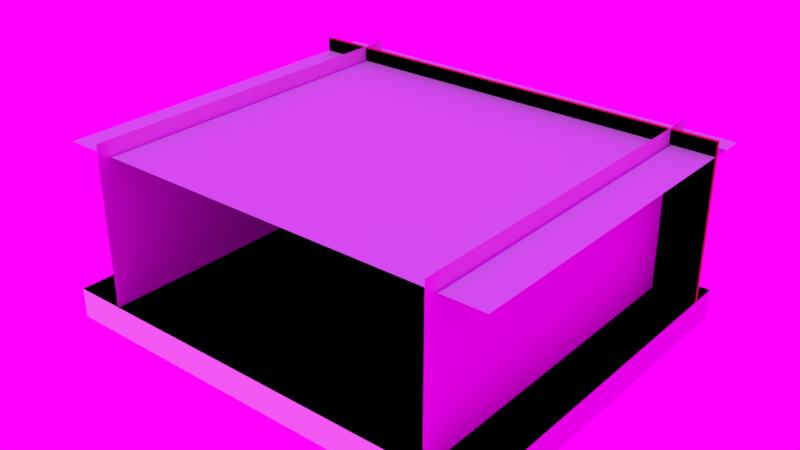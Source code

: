 # Source: game_scene.blend  (saved by Blender 2.80.75; exported with 4.5.12 LTS)
import bpy
from mathutils import Matrix  # noqa: F401  (used for matrix-valued properties, if any)

bpy.ops.wm.read_factory_settings(use_empty=True)
scene = bpy.context.scene
scene.name = 'Scene'

# ---- collections
col_collection_1 = bpy.data.collections.new('Collection 1'); scene.collection.children.link(col_collection_1)
col_collection_2 = bpy.data.collections.new('Collection 2'); scene.collection.children.link(col_collection_2)

# ---- images (referenced by path relative to the original .blend; pixels are not part of the script)
import os
ASSET_DIR = os.environ.get("B2B_ASSET_DIR", "")  # directory of the original .blend (textures are referenced by path, not embedded)
HERE = os.path.dirname(os.path.abspath(__file__))  # packed textures are extracted next to this script under _unpacked/

def load_image(name, relpath, width, height, colorspace="sRGB"):
    """Load a texture the original file referenced (path relative to the .blend, or extracted next to this script)."""
    p = next((c for c in (os.path.join(HERE, relpath), os.path.join(ASSET_DIR, relpath)) if relpath and os.path.exists(c)), "")
    if p:
        img = bpy.data.images.load(p, check_existing=True)
        img.name = name
    else:  # same state as the original file: an image datablock whose file is absent (Cycles renders it pink)
        img = bpy.data.images.new(name, width, height)
        img.source = "FILE"
        img.filepath = "//" + (relpath or name)
    img.colorspace_settings.name = colorspace
    return img
img_analizer_1_png_002 = load_image('analizer_1.png.002', 'Resources/analizer_1.png', 1024, 1024, 'sRGB')
img_osc_png = load_image('osc.png', 'osc.png', 1024, 1024, 'sRGB')
img_floor_jpg = load_image('floor.jpg', 'floor.jpg', 1024, 1024, 'sRGB')
img_arch_png = load_image('arch.png', 'arch.png', 1024, 1024, 'sRGB')
img_billboard_png = load_image('billboard.png', 'billboard.png', 1024, 1024, 'sRGB')
img_cardboard_png = load_image('cardboard.png', 'cardboard.png', 1024, 1024, 'sRGB')
img_kit_box_png = load_image('kit_box.png', 'kit_box.png', 1024, 1024, 'sRGB')
img_power_supply_png = load_image('power_supply.png', 'power_supply.png', 1024, 1024, 'sRGB')

# ---- materials (node trees are filled in below, after node groups)
mat_spectrum_mat = bpy.data.materials.new('spectrum_mat')
mat_osc_mat = bpy.data.materials.new('osc_mat')
mat_floor_mat = bpy.data.materials.new('floor_mat')
mat_floor_mat.alpha_threshold = 0.0
mat_floor_mat.roughness = 0.5
mat_arch_mat = bpy.data.materials.new('Arch_mat')
mat_arch_mat.alpha_threshold = 0.0
mat_arch_mat.specular_color = (0.5, 0.5, 0.5)
mat_arch_mat.roughness = 0.5
mat_arch_mat.specular_intensity = 1.0
mat_orb_red = bpy.data.materials.new('orb_red')
mat_orb_red.alpha_threshold = 0.0
mat_orb_red.diffuse_color = (0.5926, 0.007704, 0.01237, 1.0)
mat_orb_red.roughness = 0.5
mat_orb_red.specular_intensity = 0.2429
mat_roof_mat = bpy.data.materials.new('roof_mat')
mat_bill_mat = bpy.data.materials.new('bill_mat')
mat_box_mat = bpy.data.materials.new('Box_mat')
mat_kit_mat = bpy.data.materials.new('kit_mat')
mat_power_sup_mat = bpy.data.materials.new('power_sup_mat')
mat_fire_ex_yellow = bpy.data.materials.new('fire_ex_yellow')
mat_fire_ex_black = bpy.data.materials.new('fire_ex_black')

# ---- material node trees
mat_spectrum_mat.use_nodes = True; mat_spectrum_mat.node_tree.nodes.clear()
_N = mat_spectrum_mat.node_tree.nodes; _L = mat_spectrum_mat.node_tree.links
n0 = _N.new('ShaderNodeOutputMaterial'); n0.name = 'Material Output'; n0.location = (300, 300)
n1 = _N.new('ShaderNodeBsdfPrincipled'); n1.name = 'Principled BSDF'; n1.location = (10, 300)
n1.distribution = 'GGX'
n1.subsurface_method = 'BURLEY'
n1.inputs[3].default_value = 1.45
n1.inputs[27].default_value = (0.0, 0.0, 0.0, 1.0)
n1.inputs[28].default_value = 1.0
n2 = _N.new('ShaderNodeTexImage'); n2.name = 'Image Texture'; n2.location = (-280, 280)
n2.image = img_analizer_1_png_002
_L.new(n1.outputs[0], n0.inputs[0])
_L.new(n2.outputs[0], n1.inputs[0])
n0.is_active_output = True
mat_osc_mat.use_nodes = True; mat_osc_mat.node_tree.nodes.clear()
_N = mat_osc_mat.node_tree.nodes; _L = mat_osc_mat.node_tree.links
n0 = _N.new('ShaderNodeOutputMaterial'); n0.name = 'Material Output'; n0.location = (300, 300)
n1 = _N.new('ShaderNodeBsdfPrincipled'); n1.name = 'Principled BSDF'; n1.location = (10, 300)
n1.distribution = 'GGX'
n1.subsurface_method = 'BURLEY'
n1.inputs[3].default_value = 1.45
n1.inputs[27].default_value = (0.0, 0.0, 0.0, 1.0)
n1.inputs[28].default_value = 1.0
n2 = _N.new('ShaderNodeTexImage'); n2.name = 'Image Texture'; n2.location = (-280, 280)
n2.image = img_osc_png
_L.new(n1.outputs[0], n0.inputs[0])
_L.new(n2.outputs[0], n1.inputs[0])
n0.is_active_output = True
mat_floor_mat.use_nodes = True; mat_floor_mat.node_tree.nodes.clear()
_N = mat_floor_mat.node_tree.nodes; _L = mat_floor_mat.node_tree.links
n0 = _N.new('ShaderNodeOutputMaterial'); n0.name = 'Material Output'; n0.location = (300, 300)
n1 = _N.new('ShaderNodeBsdfPrincipled'); n1.name = 'Principled BSDF'; n1.location = (10, 300)
n1.distribution = 'GGX'
n1.subsurface_method = 'BURLEY'
n1.inputs[3].default_value = 1.45
n1.inputs[27].default_value = (0.0, 0.0, 0.0, 1.0)
n1.inputs[28].default_value = 1.0
n2 = _N.new('ShaderNodeTexImage'); n2.name = 'Image Texture'; n2.location = (-280, 280)
n2.image = img_floor_jpg
_L.new(n1.outputs[0], n0.inputs[0])
_L.new(n2.outputs[0], n1.inputs[0])
n0.is_active_output = True
mat_arch_mat.use_nodes = True; mat_arch_mat.node_tree.nodes.clear()
_N = mat_arch_mat.node_tree.nodes; _L = mat_arch_mat.node_tree.links
n0 = _N.new('ShaderNodeOutputMaterial'); n0.name = 'Material Output'; n0.location = (300, 300)
n1 = _N.new('ShaderNodeBsdfPrincipled'); n1.name = 'Principled BSDF'; n1.location = (10, 300)
n1.distribution = 'GGX'
n1.subsurface_method = 'BURLEY'
n1.inputs[3].default_value = 1.45
n1.inputs[27].default_value = (0.0, 0.0, 0.0, 1.0)
n1.inputs[28].default_value = 1.0
n2 = _N.new('ShaderNodeTexImage'); n2.name = 'Image Texture'; n2.location = (-280, 280)
n2.image = img_arch_png
_L.new(n1.outputs[0], n0.inputs[0])
_L.new(n2.outputs[0], n1.inputs[0])
n0.is_active_output = True
mat_orb_red.use_nodes = True; mat_orb_red.node_tree.nodes.clear()
_N = mat_orb_red.node_tree.nodes; _L = mat_orb_red.node_tree.links
n0 = _N.new('ShaderNodeOutputMaterial'); n0.name = 'Material Output'; n0.location = (300, 300)
n1 = _N.new('ShaderNodeBsdfPrincipled'); n1.name = 'Principled BSDF'; n1.location = (10, 300)
n1.distribution = 'GGX'
n1.subsurface_method = 'BURLEY'
n1.inputs[0].default_value = (0.5926, 0.007704, 0.01237, 1.0)
n1.inputs[3].default_value = 1.45
n1.inputs[27].default_value = (0.0, 0.0, 0.0, 1.0)
n1.inputs[28].default_value = 1.0
_L.new(n1.outputs[0], n0.inputs[0])
n0.is_active_output = True
mat_roof_mat.use_nodes = True; mat_roof_mat.node_tree.nodes.clear()
_N = mat_roof_mat.node_tree.nodes; _L = mat_roof_mat.node_tree.links
n0 = _N.new('ShaderNodeOutputMaterial'); n0.name = 'Material Output'; n0.location = (300, 300)
n1 = _N.new('ShaderNodeBsdfPrincipled'); n1.name = 'Principled BSDF'; n1.location = (10, 300)
n1.distribution = 'GGX'
n1.subsurface_method = 'BURLEY'
n1.inputs[0].default_value = (0.6009, 0.7077, 0.8, 1.0)
n1.inputs[3].default_value = 1.45
n1.inputs[27].default_value = (0.0, 0.0, 0.0, 1.0)
n1.inputs[28].default_value = 1.0
_L.new(n1.outputs[0], n0.inputs[0])
n0.is_active_output = True
mat_bill_mat.use_nodes = True; mat_bill_mat.node_tree.nodes.clear()
_N = mat_bill_mat.node_tree.nodes; _L = mat_bill_mat.node_tree.links
n0 = _N.new('ShaderNodeOutputMaterial'); n0.name = 'Material Output'; n0.location = (300, 300)
n1 = _N.new('ShaderNodeBsdfPrincipled'); n1.name = 'Principled BSDF'; n1.location = (10, 300)
n1.distribution = 'GGX'
n1.subsurface_method = 'BURLEY'
n1.inputs[3].default_value = 1.45
n1.inputs[27].default_value = (0.0, 0.0, 0.0, 1.0)
n1.inputs[28].default_value = 1.0
n2 = _N.new('ShaderNodeTexImage'); n2.name = 'Image Texture'; n2.location = (-280, 280)
n2.image = img_billboard_png
_L.new(n1.outputs[0], n0.inputs[0])
_L.new(n2.outputs[0], n1.inputs[0])
n0.is_active_output = True
mat_box_mat.use_nodes = True; mat_box_mat.node_tree.nodes.clear()
_N = mat_box_mat.node_tree.nodes; _L = mat_box_mat.node_tree.links
n0 = _N.new('ShaderNodeOutputMaterial'); n0.name = 'Material Output'; n0.location = (300, 300)
n1 = _N.new('ShaderNodeBsdfPrincipled'); n1.name = 'Principled BSDF'; n1.location = (10, 300)
n1.distribution = 'GGX'
n1.subsurface_method = 'BURLEY'
n1.inputs[3].default_value = 1.45
n1.inputs[27].default_value = (0.0, 0.0, 0.0, 1.0)
n1.inputs[28].default_value = 1.0
n2 = _N.new('ShaderNodeTexImage'); n2.name = 'Image Texture'; n2.location = (-280, 280)
n2.image = img_cardboard_png
_L.new(n1.outputs[0], n0.inputs[0])
_L.new(n2.outputs[0], n1.inputs[0])
n0.is_active_output = True
mat_kit_mat.use_nodes = True; mat_kit_mat.node_tree.nodes.clear()
_N = mat_kit_mat.node_tree.nodes; _L = mat_kit_mat.node_tree.links
n0 = _N.new('ShaderNodeOutputMaterial'); n0.name = 'Material Output'; n0.location = (300, 300)
n1 = _N.new('ShaderNodeBsdfPrincipled'); n1.name = 'Principled BSDF'; n1.location = (10, 300)
n1.distribution = 'GGX'
n1.subsurface_method = 'BURLEY'
n1.inputs[3].default_value = 1.45
n1.inputs[27].default_value = (0.0, 0.0, 0.0, 1.0)
n1.inputs[28].default_value = 1.0
n2 = _N.new('ShaderNodeTexImage'); n2.name = 'Image Texture'; n2.location = (-280, 280)
n2.image = img_kit_box_png
_L.new(n1.outputs[0], n0.inputs[0])
_L.new(n2.outputs[0], n1.inputs[0])
n0.is_active_output = True
mat_power_sup_mat.use_nodes = True; mat_power_sup_mat.node_tree.nodes.clear()
_N = mat_power_sup_mat.node_tree.nodes; _L = mat_power_sup_mat.node_tree.links
n0 = _N.new('ShaderNodeOutputMaterial'); n0.name = 'Material Output'; n0.location = (300, 300)
n1 = _N.new('ShaderNodeBsdfPrincipled'); n1.name = 'Principled BSDF'; n1.location = (10, 300)
n1.distribution = 'GGX'
n1.subsurface_method = 'BURLEY'
n1.inputs[3].default_value = 1.45
n1.inputs[27].default_value = (0.0, 0.0, 0.0, 1.0)
n1.inputs[28].default_value = 1.0
n2 = _N.new('ShaderNodeTexImage'); n2.name = 'Image Texture'; n2.location = (-280, 280)
n2.image = img_power_supply_png
_L.new(n1.outputs[0], n0.inputs[0])
_L.new(n2.outputs[0], n1.inputs[0])
n0.is_active_output = True
mat_fire_ex_yellow.use_nodes = True; mat_fire_ex_yellow.node_tree.nodes.clear()
_N = mat_fire_ex_yellow.node_tree.nodes; _L = mat_fire_ex_yellow.node_tree.links
n0 = _N.new('ShaderNodeOutputMaterial'); n0.name = 'Material Output'; n0.location = (300, 300)
n1 = _N.new('ShaderNodeBsdfPrincipled'); n1.name = 'Principled BSDF'; n1.location = (10, 300)
n1.distribution = 'GGX'
n1.subsurface_method = 'BURLEY'
n1.inputs[0].default_value = (1.0, 0.6768, 0.08928, 1.0)
n1.inputs[3].default_value = 1.45
n1.inputs[27].default_value = (0.0, 0.0, 0.0, 1.0)
n1.inputs[28].default_value = 1.0
_L.new(n1.outputs[0], n0.inputs[0])
n0.is_active_output = True
mat_fire_ex_black.use_nodes = True; mat_fire_ex_black.node_tree.nodes.clear()
_N = mat_fire_ex_black.node_tree.nodes; _L = mat_fire_ex_black.node_tree.links
n0 = _N.new('ShaderNodeOutputMaterial'); n0.name = 'Material Output'; n0.location = (300, 300)
n1 = _N.new('ShaderNodeBsdfPrincipled'); n1.name = 'Principled BSDF'; n1.location = (10, 300)
n1.distribution = 'GGX'
n1.subsurface_method = 'BURLEY'
n1.inputs[0].default_value = (0.007194, 0.007194, 0.007194, 1.0)
n1.inputs[3].default_value = 1.45
n1.inputs[27].default_value = (0.0, 0.0, 0.0, 1.0)
n1.inputs[28].default_value = 1.0
_L.new(n1.outputs[0], n0.inputs[0])
n0.is_active_output = True

# ---- world
world_world = bpy.data.worlds.new('World'); scene.world = world_world
world_world.use_nodes = True; world_world.node_tree.nodes.clear()
_N = world_world.node_tree.nodes; _L = world_world.node_tree.links
n0 = _N.new('ShaderNodeOutputWorld'); n0.name = 'World Output'; n0.location = (300, 300)
n1 = _N.new('ShaderNodeBackground'); n1.name = 'Background'; n1.location = (10, 300)
n2 = _N.new('ShaderNodeTexImage'); n2.name = 'Image Texture'; n2.location = (-280, 280)
n2.image = img_arch_png
_L.new(n1.outputs[0], n0.inputs[0])
_L.new(n2.outputs[0], n1.inputs[0])
n0.is_active_output = True
world_world.color = (0.05088, 0.05088, 0.05088)
world_world.use_sun_shadow = False
world_world.sun_shadow_jitter_overblur = 0.0
world_world.cycles.sampling_method = 'MANUAL'

# ---- lights
light_sun = bpy.data.lights.new('Sun', 'SUN')
light_sun.transmission_factor = 0.0
light_sun.energy = 0.5
light_sun.shadow_soft_size = 0.125

# ---- meshes
me_spectrum_data = bpy.data.meshes.new('spectrum_data')
me_spectrum_data.from_pydata([(2.966, 1.673, 2.298), (2.966, 1.673, 3.091), (2.966, 2.637, 2.298), (2.966, 2.637, 3.091), (4.897, 1.673, 2.298), (4.897, 1.673, 3.091), (4.897, 2.637, 2.298), (4.897, 2.637, 3.091)], [], [(0, 1, 3, 2), (2, 3, 7, 6), (6, 7, 5, 4), (4, 5, 1, 0), (2, 6, 4, 0), (7, 3, 1, 5)])
_uv = me_spectrum_data.uv_layers.new(name='UVMap')
_uv.uv.foreach_set('vector', [0.5156, 0.9525, 0.2377, 0.9525, 0.2377, 0.7958, 0.5156, 0.7958, 0.9769, 0.1938, 0.699, 0.1938, 0.699, 0.02255, 0.9769, 0.02255, 0.7934, 0.9525, 0.5156, 0.9525, 0.5156, 0.7928, 0.7934, 0.7958, 0.9999, 0.2829, 0.9999, 0.7136, 6.406e-05, 0.7136, 6.414e-05, 0.2829, 0.3611, 0.1938, 0.3611, 0.02255, 0.699, 0.02255, 0.699, 0.1938, 0.3611, 0.02255, 0.3611, 0.1938, 0.02313, 0.1938, 0.02313, 0.02255])
me_spectrum_data.materials.append(mat_spectrum_mat)
me_spectrum_data.use_remesh_preserve_volume = False
me_spectrum_data.use_remesh_preserve_attributes = False
me_spectrum_data.use_mirror_vertex_groups = False
me_spectrum_data.update()
me_osc_data = bpy.data.meshes.new('osc_data')
me_osc_data.from_pydata([(-3.066, 1.673, 2.298), (-3.066, 1.673, 3.364), (-3.066, 2.637, 2.298), (-3.066, 2.637, 3.364), (-1.135, 1.673, 2.298), (-1.135, 1.673, 3.364), (-1.135, 2.637, 2.298), (-1.135, 2.637, 3.364)], [], [(0, 1, 3, 2), (2, 3, 7, 6), (6, 7, 5, 4), (4, 5, 1, 0), (2, 6, 4, 0), (7, 3, 1, 5)])
_uv = me_osc_data.uv_layers.new(name='UVMap')
_uv.uv.foreach_set('vector', [0.5156, 0.991, 0.2377, 0.991, 0.2377, 0.9694, 0.5156, 0.9694, 0.9769, 0.9875, 0.699, 0.9875, 0.699, 0.9713, 0.9769, 0.9713, 0.7934, 0.991, 0.5156, 0.991, 0.5156, 0.9664, 0.7934, 0.9694, 0.9999, -2.208e-05, 0.9999, 0.9965, 6.406e-05, 0.9965, 6.414e-05, -2.202e-05, 0.3611, 0.9875, 0.3611, 0.9713, 0.699, 0.9713, 0.699, 0.9875, 0.3611, 0.9713, 0.3611, 0.9875, 0.02313, 0.9875, 0.02313, 0.9713])
me_osc_data.materials.append(mat_osc_mat)
me_osc_data.use_remesh_preserve_volume = False
me_osc_data.use_remesh_preserve_attributes = False
me_osc_data.use_mirror_vertex_groups = False
me_osc_data.update()
me_floor_data = bpy.data.meshes.new('floor_data')
me_floor_data.from_pydata([(-17.73, -22.14, -3.081), (17.03, -22.14, -3.081), (-17.73, 6.586, -3.081), (17.03, 6.586, -3.081)], [], [(0, 1, 3, 2)])
_uv = me_floor_data.uv_layers.new(name='UVMap')
_uv.uv.foreach_set('vector', [2.693, 2.693, -1.693, 2.693, -1.693, -1.693, 2.693, -1.693])
me_floor_data.materials.append(mat_floor_mat)
me_floor_data.use_remesh_preserve_volume = False
me_floor_data.use_remesh_preserve_attributes = False
me_floor_data.use_mirror_vertex_groups = False
me_floor_data.update()
me_foot2_data = bpy.data.meshes.new('foot2_data')
me_foot2_data.from_pydata([(5.221, -1.49, -3.153), (5.221, -1.49, -0.5281), (5.221, -1.291, -3.153), (5.221, -1.291, -0.5281), (5.021, -1.49, -3.153), (5.021, -1.49, -0.5281), (5.021, -1.291, -3.153), (5.021, -1.291, -0.5281)], [], [(0, 1, 3, 2), (2, 3, 7, 6), (6, 7, 5, 4), (4, 5, 1, 0)])
_uv = me_foot2_data.uv_layers.new(name='UVMap')
_uv.uv.foreach_set('vector', [0.9521, 0.01147, 0.9521, 0.9885, 0.8883, 0.9885, 0.8883, 0.01147, 0.8883, 0.01147, 0.8883, 0.9885, 0.8245, 0.9885, 0.8245, 0.01147, 0.8245, 0.01147, 0.8245, 0.9885, 0.7606, 0.9885, 0.7606, 0.01147, 0.6968, 0.9885, 0.6968, 0.01147, 0.7606, 0.01147, 0.7606, 0.9885])
me_foot2_data.materials.append(mat_arch_mat)
me_foot2_data.use_remesh_preserve_volume = False
me_foot2_data.use_remesh_preserve_attributes = False
me_foot2_data.use_mirror_vertex_groups = False
me_foot2_data.update()
me_foot4_data = bpy.data.meshes.new('foot4_data')
me_foot4_data.from_pydata([(5.221, 2.856, -3.117), (5.221, 2.856, 2.797), (5.221, 3.055, -3.117), (5.221, 3.055, 2.797), (5.021, 2.856, -3.117), (5.021, 2.856, 2.797), (5.021, 3.055, -3.117), (5.021, 3.055, 2.797)], [], [(0, 1, 3, 2), (2, 3, 7, 6), (6, 7, 5, 4), (4, 5, 1, 0)])
_uv = me_foot4_data.uv_layers.new(name='UVMap')
_uv.uv.foreach_set('vector', [0.9521, 0.01147, 0.9521, 0.9885, 0.8883, 0.9885, 0.8883, 0.01147, 0.8883, 0.01147, 0.8883, 0.9885, 0.8245, 0.9885, 0.8245, 0.01147, 0.8245, 0.01147, 0.8245, 0.9885, 0.7606, 0.9885, 0.7606, 0.01147, 0.6968, 0.9885, 0.6968, 0.01147, 0.7606, 0.01147, 0.7606, 0.9885])
me_foot4_data.materials.append(mat_arch_mat)
me_foot4_data.use_remesh_preserve_volume = False
me_foot4_data.use_remesh_preserve_attributes = False
me_foot4_data.use_mirror_vertex_groups = False
me_foot4_data.update()
me_wall = bpy.data.meshes.new('wall')
me_wall.from_pydata([(11.9, 3.891, 9.177), (-12.38, 3.891, 9.177), (11.9, 3.891, -3.212), (-12.38, 3.891, -3.212)], [], [(0, 1, 3, 2)])
me_wall.materials.append(mat_orb_red)
me_wall.use_remesh_preserve_volume = False
me_wall.use_remesh_preserve_attributes = False
me_wall.use_mirror_vertex_groups = False
me_wall.update()
me_upper_vertical_data = bpy.data.meshes.new('upper_vertical_data')
me_upper_vertical_data.from_pydata([(-5.258, 2.83, 2.276), (5.258, 2.83, 2.276), (-5.258, 2.83, 3.596), (5.258, 2.83, 3.596), (-5.224, 3.01, 2.276), (5.291, 3.01, 2.276), (-5.224, 3.01, 3.596), (5.291, 3.01, 3.596)], [], [(0, 1, 3, 2), (2, 6, 4, 0), (0, 4, 5, 1), (1, 5, 7, 3)])
_uv = me_upper_vertical_data.uv_layers.new(name='UVMap')
_uv.uv.foreach_set('vector', [0.9841, 0.9969, 0.9841, 0.0, 0.6647, 0.0, 0.6647, 0.9969, 0.9694, 0.476, 1.0, 0.476, 1.0, 0.0, 0.9694, 0.0, 0.9089, 1.0, 0.9389, 0.9969, 0.9389, 0.0, 0.9089, 0.003139, 0.9389, 0.476, 0.9694, 0.476, 0.9694, 0.0, 0.9389, 0.0])
me_upper_vertical_data.materials.append(mat_arch_mat)
me_upper_vertical_data.use_remesh_preserve_volume = False
me_upper_vertical_data.use_remesh_preserve_attributes = False
me_upper_vertical_data.use_mirror_vertex_groups = False
me_upper_vertical_data.update()
me_upper_data = bpy.data.meshes.new('upper_data')
me_upper_data.from_pydata([(-5.705, 1.276, 2.264), (5.705, 1.276, 2.264), (-5.705, 3.479, 2.264), (5.705, 3.479, 2.264), (-5.669, 1.276, 2.085), (5.741, 1.276, 2.085), (-5.669, 3.479, 2.085), (5.741, 3.479, 2.085)], [], [(0, 1, 3, 2), (2, 6, 4, 0), (0, 4, 5, 1), (1, 5, 7, 3)])
_uv = me_upper_data.uv_layers.new(name='UVMap')
_uv.uv.foreach_set('vector', [0.9841, 0.9969, 0.9841, 0.0, 0.6647, 0.0, 0.6647, 0.9969, 0.9694, 0.476, 1.0, 0.476, 1.0, 0.0, 0.9694, 0.0, 0.9089, 1.0, 0.9389, 0.9969, 0.9389, 0.0, 0.9089, 0.003139, 0.9389, 0.476, 0.9694, 0.476, 0.9694, 0.0, 0.9389, 0.0])
me_upper_data.materials.append(mat_arch_mat)
me_upper_data.use_remesh_preserve_volume = False
me_upper_data.use_remesh_preserve_attributes = False
me_upper_data.use_mirror_vertex_groups = False
me_upper_data.update()
me_foot3_data = bpy.data.meshes.new('foot3_data')
me_foot3_data.from_pydata([(-5.221, 2.856, -3.117), (-5.221, 2.856, 2.797), (-5.221, 3.055, -3.117), (-5.221, 3.055, 2.797), (-5.021, 2.856, -3.117), (-5.021, 2.856, 2.797), (-5.021, 3.055, -3.117), (-5.021, 3.055, 2.797)], [], [(0, 1, 3, 2), (2, 3, 7, 6), (6, 7, 5, 4), (4, 5, 1, 0)])
_uv = me_foot3_data.uv_layers.new(name='UVMap')
_uv.uv.foreach_set('vector', [0.9521, 0.01147, 0.9521, 0.9885, 0.8883, 0.9885, 0.8883, 0.01147, 0.8883, 0.01147, 0.8883, 0.9885, 0.8245, 0.9885, 0.8245, 0.01147, 0.8245, 0.01147, 0.8245, 0.9885, 0.7606, 0.9885, 0.7606, 0.01147, 0.6968, 0.9885, 0.6968, 0.01147, 0.7606, 0.01147, 0.7606, 0.9885])
me_foot3_data.materials.append(mat_arch_mat)
me_foot3_data.use_remesh_preserve_volume = False
me_foot3_data.use_remesh_preserve_attributes = False
me_foot3_data.use_mirror_vertex_groups = False
me_foot3_data.update()
me_foot1_data = bpy.data.meshes.new('foot1_data')
me_foot1_data.from_pydata([(-5.221, -1.49, -3.153), (-5.221, -1.49, -0.5281), (-5.221, -1.291, -3.153), (-5.221, -1.291, -0.5281), (-5.021, -1.49, -3.153), (-5.021, -1.49, -0.5281), (-5.021, -1.291, -3.153), (-5.021, -1.291, -0.5281)], [], [(0, 1, 3, 2), (2, 3, 7, 6), (6, 7, 5, 4), (4, 5, 1, 0)])
_uv = me_foot1_data.uv_layers.new(name='UVMap')
_uv.uv.foreach_set('vector', [0.9521, 0.01147, 0.9521, 0.9885, 0.8883, 0.9885, 0.8883, 0.01147, 0.8883, 0.01147, 0.8883, 0.9885, 0.8245, 0.9885, 0.8245, 0.01147, 0.8245, 0.01147, 0.8245, 0.9885, 0.7606, 0.9885, 0.7606, 0.01147, 0.6968, 0.9885, 0.6968, 0.01147, 0.7606, 0.01147, 0.7606, 0.9885])
me_foot1_data.materials.append(mat_arch_mat)
me_foot1_data.use_remesh_preserve_volume = False
me_foot1_data.use_remesh_preserve_attributes = False
me_foot1_data.use_mirror_vertex_groups = False
me_foot1_data.update()
me_table_data = bpy.data.meshes.new('table_data')
me_table_data.from_pydata([(-5.705, -1.97, -0.3234), (5.705, -1.97, -0.3234), (-5.705, 3.479, -0.3234), (5.705, 3.479, -0.3234), (-5.669, -1.97, -0.5031), (5.741, -1.97, -0.5031), (-5.669, 3.479, -0.5031), (5.741, 3.479, -0.5031)], [], [(0, 1, 3, 2), (2, 6, 4, 0), (0, 4, 5, 1), (1, 5, 7, 3)])
_uv = me_table_data.uv_layers.new(name='UVMap')
_uv.uv.foreach_set('vector', [0.9841, 0.9969, 0.9841, 0.0, 0.6647, 0.0, 0.6647, 0.9969, 0.9694, 0.476, 1.0, 0.476, 1.0, 0.0, 0.9694, 0.0, 0.9089, 1.0, 0.9389, 0.9969, 0.9389, 0.0, 0.9089, 0.003139, 0.9389, 0.476, 0.9694, 0.476, 0.9694, 0.0, 0.9389, 0.0])
me_table_data.materials.append(mat_arch_mat)
me_table_data.use_remesh_preserve_volume = False
me_table_data.use_remesh_preserve_attributes = False
me_table_data.use_mirror_vertex_groups = False
me_table_data.update()
me_floor_data_001 = bpy.data.meshes.new('floor_data.001')
me_floor_data_001.from_pydata([(-17.38, -14.36, 0.0), (17.38, -14.36, 0.0), (-17.38, 14.36, 0.0), (17.38, 14.36, 0.0)], [], [(0, 1, 3, 2)])
_uv = me_floor_data_001.uv_layers.new(name='UVMap')
_uv.uv.foreach_set('vector', [2.693, 2.693, -1.693, 2.693, -1.693, -1.693, 2.693, -1.693])
me_floor_data_001.materials.append(mat_roof_mat)
me_floor_data_001.use_remesh_preserve_volume = False
me_floor_data_001.use_remesh_preserve_attributes = False
me_floor_data_001.use_mirror_vertex_groups = False
me_floor_data_001.update()
me_wall_001 = bpy.data.meshes.new('wall.001')
me_wall_001.from_pydata([(11.9, 3.891, 9.177), (-12.38, 3.891, 9.177), (11.9, 3.891, -3.212), (-12.38, 3.891, -3.212), (11.9, 4.176, -3.212), (11.9, 4.176, 9.177), (-12.38, 4.176, 9.177), (-12.38, 4.176, -3.212)], [], [(0, 2, 3, 1), (5, 6, 7, 4), (3, 2, 4, 7), (0, 1, 6, 5), (1, 3, 7, 6), (2, 0, 5, 4)])
me_wall_001.materials.append(mat_orb_red)
me_wall_001.use_remesh_preserve_volume = False
me_wall_001.use_remesh_preserve_attributes = False
me_wall_001.use_mirror_vertex_groups = False
me_wall_001.update()
me_c_floor_data = bpy.data.meshes.new('c_floor_data')
me_c_floor_data.from_pydata([(-17.73, -22.14, -3.081), (17.03, -22.14, -3.081), (-17.73, 6.586, -3.081), (17.03, 6.586, -3.081), (-17.73, -22.14, -5.393), (17.03, -22.14, -5.393), (-17.73, 6.586, -5.393), (17.03, 6.586, -5.393)], [], [(0, 2, 3, 1), (4, 5, 7, 6), (1, 3, 7, 5), (2, 0, 4, 6), (3, 2, 6, 7), (0, 1, 5, 4)])
_uv = me_c_floor_data.uv_layers.new(name='UVMap')
_uv.uv.foreach_set('vector', [2.693, 2.693, 2.693, -1.693, -1.693, -1.693, -1.693, 2.693, 2.693, 2.693, -1.693, 2.693, -1.693, -1.693, 2.693, -1.693, -1.693, 2.693, -1.693, -1.693, -1.693, -1.693, -1.693, 2.693, 2.693, -1.693, 2.693, 2.693, 2.693, 2.693, 2.693, -1.693, -1.693, -1.693, 2.693, -1.693, 2.693, -1.693, -1.693, -1.693, 2.693, 2.693, -1.693, 2.693, -1.693, 2.693, 2.693, 2.693])
me_c_floor_data.use_remesh_preserve_volume = False
me_c_floor_data.use_remesh_preserve_attributes = False
me_c_floor_data.use_mirror_vertex_groups = False
me_c_floor_data.update()
me_c_table_data = bpy.data.meshes.new('c_table_data')
me_c_table_data.from_pydata([(-5.705, -1.97, -0.3234), (5.705, -1.97, -0.3234), (-5.705, 3.479, -0.3234), (5.705, 3.479, -0.3234), (-5.669, -1.97, -0.5031), (5.741, -1.97, -0.5031), (-5.669, 3.479, -0.5031), (5.741, 3.479, -0.5031)], [], [(0, 1, 3, 2), (2, 6, 4, 0), (0, 4, 5, 1), (1, 5, 7, 3)])
_uv = me_c_table_data.uv_layers.new(name='UVMap')
_uv.uv.foreach_set('vector', [0.9841, 0.9969, 0.9841, 0.0, 0.6647, 0.0, 0.6647, 0.9969, 0.9694, 0.476, 1.0, 0.476, 1.0, 0.0, 0.9694, 0.0, 0.9089, 1.0, 0.9389, 0.9969, 0.9389, 0.0, 0.9089, 0.003139, 0.9389, 0.476, 0.9694, 0.476, 0.9694, 0.0, 0.9389, 0.0])
me_c_table_data.use_remesh_preserve_volume = False
me_c_table_data.use_remesh_preserve_attributes = False
me_c_table_data.use_mirror_vertex_groups = False
me_c_table_data.update()
me_c_upper_data = bpy.data.meshes.new('c_upper_data')
me_c_upper_data.from_pydata([(-5.705, 1.276, 2.264), (5.705, 1.276, 2.264), (-5.705, 3.479, 2.264), (5.705, 3.479, 2.264), (-5.669, 1.276, 2.085), (5.741, 1.276, 2.085), (-5.669, 3.479, 2.085), (5.741, 3.479, 2.085)], [], [(0, 1, 3, 2), (2, 6, 4, 0), (0, 4, 5, 1), (1, 5, 7, 3)])
_uv = me_c_upper_data.uv_layers.new(name='UVMap')
_uv.uv.foreach_set('vector', [0.9841, 0.9969, 0.9841, 0.0, 0.6647, 0.0, 0.6647, 0.9969, 0.9694, 0.476, 1.0, 0.476, 1.0, 0.0, 0.9694, 0.0, 0.9089, 1.0, 0.9389, 0.9969, 0.9389, 0.0, 0.9089, 0.003139, 0.9389, 0.476, 0.9694, 0.476, 0.9694, 0.0, 0.9389, 0.0])
me_c_upper_data.use_remesh_preserve_volume = False
me_c_upper_data.use_remesh_preserve_attributes = False
me_c_upper_data.use_mirror_vertex_groups = False
me_c_upper_data.update()
me_c_upper_vertical_data = bpy.data.meshes.new('c_upper_vertical_data')
me_c_upper_vertical_data.from_pydata([(-5.258, 2.83, 2.276), (5.258, 2.83, 2.276), (-5.258, 2.83, 3.596), (5.258, 2.83, 3.596), (-5.224, 3.01, 2.276), (5.291, 3.01, 2.276), (-5.224, 3.01, 3.596), (5.291, 3.01, 3.596)], [], [(0, 1, 3, 2), (2, 6, 4, 0), (0, 4, 5, 1), (1, 5, 7, 3)])
_uv = me_c_upper_vertical_data.uv_layers.new(name='UVMap')
_uv.uv.foreach_set('vector', [0.9841, 0.9969, 0.9841, 0.0, 0.6647, 0.0, 0.6647, 0.9969, 0.9694, 0.476, 1.0, 0.476, 1.0, 0.0, 0.9694, 0.0, 0.9089, 1.0, 0.9389, 0.9969, 0.9389, 0.0, 0.9089, 0.003139, 0.9389, 0.476, 0.9694, 0.476, 0.9694, 0.0, 0.9389, 0.0])
me_c_upper_vertical_data.use_remesh_preserve_volume = False
me_c_upper_vertical_data.use_remesh_preserve_attributes = False
me_c_upper_vertical_data.use_mirror_vertex_groups = False
me_c_upper_vertical_data.update()
me_wall_002 = bpy.data.meshes.new('wall.002')
me_wall_002.from_pydata([(4.774, 3.891, 0.6056), (8.24, 3.891, 0.6056), (4.774, 3.891, 4.066), (8.24, 3.891, 4.066)], [], [(0, 1, 3, 2)])
_uv = me_wall_002.uv_layers.new(name='UVMap')
_uv.uv.foreach_set('vector', [-0.0007597, 0.177, 1.001, 0.177, 1.001, 0.8266, -0.0007595, 0.8266])
me_wall_002.materials.append(mat_bill_mat)
me_wall_002.use_remesh_preserve_volume = False
me_wall_002.use_remesh_preserve_attributes = False
me_wall_002.use_mirror_vertex_groups = False
me_wall_002.update()
me_plane = bpy.data.meshes.new('Plane')
me_plane.from_pydata([(-13.64, -22.19, 9.31), (-13.64, -22.19, -3.325), (-13.64, 6.318, 9.31), (-13.64, 6.318, -3.325)], [], [(0, 1, 3, 2)])
_uv = me_plane.uv_layers.new(name='UVMap')
_uv.uv.foreach_set('vector', [0.0, 0.0, 1.0, 0.0, 1.0, 1.0, 0.0, 1.0])
me_plane.use_remesh_preserve_volume = False
me_plane.use_remesh_preserve_attributes = False
me_plane.use_mirror_vertex_groups = False
me_plane.update()
me_plane_001 = bpy.data.meshes.new('Plane.001')
me_plane_001.from_pydata([(-13.64, -22.19, 9.31), (-13.64, -22.19, -3.325), (-13.64, 6.318, 9.31), (-13.64, 6.318, -3.325)], [], [(0, 1, 3, 2)])
_uv = me_plane_001.uv_layers.new(name='UVMap')
_uv.uv.foreach_set('vector', [0.0, 0.0, 1.0, 0.0, 1.0, 1.0, 0.0, 1.0])
me_plane_001.use_remesh_preserve_volume = False
me_plane_001.use_remesh_preserve_attributes = False
me_plane_001.use_mirror_vertex_groups = False
me_plane_001.update()
me_box_orb_data = bpy.data.meshes.new('box_orb_data')
me_box_orb_data.from_pydata([(-1.0, -1.0, -1.0), (-1.0, -1.0, 0.05285), (-1.0, 0.09494, -1.0), (-1.0, 0.09494, 0.05285), (1.0, -1.0, -1.0), (1.0, -1.0, 0.05285), (1.0, 0.09494, -1.0), (1.0, 0.09494, 0.05285)], [], [(0, 1, 3, 2), (6, 7, 5, 4), (4, 5, 1, 0), (7, 3, 1, 5)])
_uv = me_box_orb_data.uv_layers.new(name='UVMap')
_uv.uv.foreach_set('vector', [0.1312, 0.0237, 0.7604, 0.0237, 0.7604, 0.1687, 0.1312, 0.1687, 0.1989, 0.03194, 0.4489, 0.03194, 0.4489, 0.1685, 0.1989, 0.1685, 0.9883, 0.003068, 0.9896, 0.5476, 0.001514, 0.5483, 0.0002161, 0.003779, 0.4489, 0.03194, 0.6989, 0.03194, 0.6989, 0.1685, 0.4489, 0.1685])
me_box_orb_data.materials.append(mat_box_mat)
me_box_orb_data.use_remesh_preserve_volume = False
me_box_orb_data.use_remesh_preserve_attributes = False
me_box_orb_data.use_mirror_vertex_groups = False
me_box_orb_data.update()
me_box_sky_data = bpy.data.meshes.new('box_sky_data')
me_box_sky_data.from_pydata([(-1.139, -0.4926, -0.9178), (-1.139, -0.4926, -0.02938), (-0.6476, 0.4857, -0.9178), (-0.6476, 0.4857, -0.02938), (0.6476, -1.391, -0.9178), (0.6476, -1.391, -0.02938), (1.139, -0.4125, -0.9178), (1.139, -0.4125, -0.02938)], [], [(0, 1, 3, 2), (6, 7, 5, 4), (4, 5, 1, 0), (7, 3, 1, 5)])
_uv = me_box_sky_data.uv_layers.new(name='UVMap')
_uv.uv.foreach_set('vector', [0.188, 0.5704, 0.7443, 0.5704, 0.7443, 0.6987, 0.188, 0.6987, 0.2478, 0.5777, 0.4689, 0.5777, 0.4689, 0.6984, 0.2478, 0.6984, 0.9883, 0.5516, 0.993, 0.9912, 0.0049, 0.9919, 0.0002161, 0.5523, 0.4689, 0.5777, 0.6899, 0.5777, 0.6899, 0.6984, 0.4689, 0.6984])
me_box_sky_data.materials.append(mat_box_mat)
me_box_sky_data.use_remesh_preserve_volume = False
me_box_sky_data.use_remesh_preserve_attributes = False
me_box_sky_data.use_mirror_vertex_groups = False
me_box_sky_data.update()
me_kit_data_001 = bpy.data.meshes.new('kit_data.001')
me_kit_data_001.from_pydata([(-1.0, -1.327, -1.0), (-1.0, -1.327, -0.3451), (-1.0, 0.09494, -1.0), (-1.0, 0.09494, -0.3451), (1.0, -1.327, -1.0), (1.0, -1.327, -0.3451), (1.0, 0.09494, -1.0), (1.0, 0.09494, -0.3451)], [], [(0, 1, 3, 2), (6, 7, 5, 4), (4, 5, 1, 0), (7, 3, 1, 5)])
_uv = me_kit_data_001.uv_layers.new(name='UVMap')
_uv.uv.foreach_set('vector', [0.1312, 0.0237, 0.7604, 0.0237, 0.7604, 0.1687, 0.1312, 0.1687, 0.1989, 0.03194, 0.4489, 0.03194, 0.4489, 0.1685, 0.1989, 0.1685, 0.9883, 0.003068, 0.9896, 0.314, 0.001514, 0.3147, 0.0002161, 0.003779, 1.004, 0.9946, 0.002006, 0.9946, 0.002006, 0.3197, 1.004, 0.3197])
me_kit_data_001.materials.append(mat_kit_mat)
me_kit_data_001.use_remesh_preserve_volume = False
me_kit_data_001.use_remesh_preserve_attributes = False
me_kit_data_001.use_mirror_vertex_groups = False
me_kit_data_001.update()
me_kit_data_002 = bpy.data.meshes.new('kit_data.002')
me_kit_data_002.from_pydata([(-1.0, -1.327, -1.0), (-1.0, -1.327, -0.3451), (-1.0, 0.09494, -1.0), (-1.0, 0.09494, -0.3451), (1.0, -1.327, -1.0), (1.0, -1.327, -0.3451), (1.0, 0.09494, -1.0), (1.0, 0.09494, -0.3451)], [], [(0, 1, 3, 2), (6, 7, 5, 4), (4, 5, 1, 0), (7, 3, 1, 5)])
_uv = me_kit_data_002.uv_layers.new(name='UVMap')
_uv.uv.foreach_set('vector', [0.1312, 0.0237, 0.7604, 0.0237, 0.7604, 0.1687, 0.1312, 0.1687, 0.1989, 0.03194, 0.4489, 0.03194, 0.4489, 0.1685, 0.1989, 0.1685, 0.9883, 0.003068, 0.9896, 0.314, 0.001514, 0.3147, 0.0002161, 0.003779, 1.004, 0.9946, 0.002006, 0.9946, 0.002006, 0.3197, 1.004, 0.3197])
me_kit_data_002.materials.append(mat_kit_mat)
me_kit_data_002.use_remesh_preserve_volume = False
me_kit_data_002.use_remesh_preserve_attributes = False
me_kit_data_002.use_mirror_vertex_groups = False
me_kit_data_002.update()
me_kit_data_003 = bpy.data.meshes.new('kit_data.003')
me_kit_data_003.from_pydata([(-1.0, -1.327, -1.0), (-1.0, -1.327, -0.3451), (-1.0, 0.09494, -1.0), (-1.0, 0.09494, -0.3451), (1.0, -1.327, -1.0), (1.0, -1.327, -0.3451), (1.0, 0.09494, -1.0), (1.0, 0.09494, -0.3451)], [], [(0, 1, 3, 2), (6, 7, 5, 4), (4, 5, 1, 0), (7, 3, 1, 5)])
_uv = me_kit_data_003.uv_layers.new(name='UVMap')
_uv.uv.foreach_set('vector', [0.1312, 0.0237, 0.7604, 0.0237, 0.7604, 0.1687, 0.1312, 0.1687, 0.1989, 0.03194, 0.4489, 0.03194, 0.4489, 0.1685, 0.1989, 0.1685, 0.9883, 0.003068, 0.9896, 0.314, 0.001514, 0.3147, 0.0002161, 0.003779, 1.004, 0.9946, 0.002006, 0.9946, 0.002006, 0.3197, 1.004, 0.3197])
me_kit_data_003.materials.append(mat_kit_mat)
me_kit_data_003.use_remesh_preserve_volume = False
me_kit_data_003.use_remesh_preserve_attributes = False
me_kit_data_003.use_mirror_vertex_groups = False
me_kit_data_003.update()
me_kit_data_004 = bpy.data.meshes.new('kit_data.004')
me_kit_data_004.from_pydata([(-1.0, -1.327, -1.0), (-1.0, -1.327, -0.3451), (-1.0, 0.09494, -1.0), (-1.0, 0.09494, -0.3451), (1.0, -1.327, -1.0), (1.0, -1.327, -0.3451), (1.0, 0.09494, -1.0), (1.0, 0.09494, -0.3451)], [], [(0, 1, 3, 2), (6, 7, 5, 4), (4, 5, 1, 0), (7, 3, 1, 5)])
_uv = me_kit_data_004.uv_layers.new(name='UVMap')
_uv.uv.foreach_set('vector', [0.1312, 0.0237, 0.7604, 0.0237, 0.7604, 0.1687, 0.1312, 0.1687, 0.1989, 0.03194, 0.4489, 0.03194, 0.4489, 0.1685, 0.1989, 0.1685, 0.9883, 0.003068, 0.9896, 0.314, 0.001514, 0.3147, 0.0002161, 0.003779, 1.004, 0.9946, 0.002006, 0.9946, 0.002006, 0.3197, 1.004, 0.3197])
me_kit_data_004.materials.append(mat_kit_mat)
me_kit_data_004.use_remesh_preserve_volume = False
me_kit_data_004.use_remesh_preserve_attributes = False
me_kit_data_004.use_mirror_vertex_groups = False
me_kit_data_004.update()
me_kit_data_005 = bpy.data.meshes.new('kit_data.005')
me_kit_data_005.from_pydata([(-1.0, -1.327, -1.0), (-1.0, -1.327, -0.3451), (-1.0, 0.09494, -1.0), (-1.0, 0.09494, -0.3451), (1.0, -1.327, -1.0), (1.0, -1.327, -0.3451), (1.0, 0.09494, -1.0), (1.0, 0.09494, -0.3451), (-1.0, -1.327, -0.2977), (-1.017, -0.2368, 0.6151), (0.9826, -0.2368, 0.6151), (1.0, -1.327, -0.2977)], [(3, 7)], [(0, 1, 3, 2), (6, 7, 5, 4), (4, 5, 1, 0), (1, 5, 11, 8), (10, 9, 8, 11)])
_uv = me_kit_data_005.uv_layers.new(name='UVMap')
_uv.uv.foreach_set('vector', [0.6443, 0.04895, 0.9468, 0.04895, 0.9468, 0.1187, 0.6443, 0.1187, 0.09402, 0.06108, 0.344, 0.06108, 0.344, 0.1976, 0.09402, 0.1976, 0.9883, 0.003068, 0.9896, 0.314, 0.001514, 0.3147, 0.0002161, 0.003779, 0.001514, 0.3147, 0.9896, 0.314, 0.9896, 0.314, 0.001514, 0.3147, 1.004, 0.9946, 0.002006, 0.9946, 0.002006, 0.3197, 1.004, 0.3197])
me_kit_data_005.materials.append(mat_kit_mat)
me_kit_data_005.use_remesh_preserve_volume = False
me_kit_data_005.use_remesh_preserve_attributes = False
me_kit_data_005.use_mirror_vertex_groups = False
me_kit_data_005.update()
me_power_sup_data = bpy.data.meshes.new('power_sup_data')
me_power_sup_data.from_pydata([(-0.5169, -0.7355, -1.014), (-0.5169, -0.7355, -0.4695), (-0.5169, -0.1696, -1.014), (-0.5169, -0.1696, -0.4695), (0.3681, -0.7355, -1.014), (0.3681, -0.7355, -0.4695), (0.3681, -0.1696, -1.014), (0.3681, -0.1696, -0.4695)], [], [(0, 1, 3, 2), (6, 7, 5, 4), (4, 5, 1, 0), (7, 3, 1, 5)])
_uv = me_power_sup_data.uv_layers.new(name='UVMap')
_uv.uv.foreach_set('vector', [0.1743, 0.3642, 0.4942, 0.3642, 0.4942, 0.438, 0.1743, 0.438, 0.2087, 0.3684, 0.3358, 0.3684, 0.3358, 0.4378, 0.2087, 0.4378, 0.9883, 0.003068, 0.9896, 0.9848, 0.001514, 0.9855, 0.0002161, 0.003779, 0.3358, 0.3684, 0.4629, 0.3684, 0.4629, 0.4378, 0.3358, 0.4378])
me_power_sup_data.materials.append(mat_power_sup_mat)
me_power_sup_data.use_remesh_preserve_volume = False
me_power_sup_data.use_remesh_preserve_attributes = False
me_power_sup_data.use_mirror_vertex_groups = False
me_power_sup_data.update()
me_fire_ex_data = bpy.data.meshes.new('fire_ex_data')
me_fire_ex_data.from_pydata([(0.04086, 0.0454, 1.28), (0.03573, 0.03751, 1.216), (0.04086, -0.04184, 1.28), (0.3219, 0.1859, -0.9047), (0.3219, 0.1859, 0.9047), (0.3717, -1.036e-07, -0.9047), (0.3717, -1.036e-07, 0.9047), (0.3219, -0.1859, -0.9047), (0.3219, -0.1859, 0.9047), (0.1859, -0.3219, -0.9047), (0.1859, -0.3219, 0.9047), (3.741e-08, -0.3717, -0.9047), (3.741e-08, -0.3717, 0.9047), (-0.1859, -0.3219, -0.9047), (-0.1859, -0.3219, 0.9047), (-0.3219, -0.1859, -0.9047), (-0.3219, -0.1859, 0.9047), (-0.3717, -2.602e-07, -0.9047), (-0.3717, -2.602e-07, 0.9047), (-0.3219, 0.1859, -0.9047), (-0.3219, 0.1859, 0.9047), (0.03573, -0.03395, 1.216), (-0.04362, 0.0454, 1.28), (-0.03573, 0.03751, 1.216), (-0.04362, -0.04184, 1.28), (0.218, 0.1258, 1.088), (0.2517, -1.175e-07, 1.088), (0.218, -0.1258, 1.088), (0.1258, -0.218, 1.088), (1.73e-08, -0.2517, 1.088), (-0.1258, -0.218, 1.088), (-0.218, -0.1258, 1.088), (-0.2517, -2.235e-07, 1.088), (-0.218, 0.1258, 1.088), (-0.03573, -0.03395, 1.216), (-3.038e-08, 0.06173, 1.217), (0.03087, 0.05346, 1.217), (0.05346, 0.03087, 1.217), (0.06173, -1.394e-07, 1.217), (0.05346, -0.03087, 1.217), (0.03087, -0.05346, 1.217), (-2.106e-08, -0.06173, 1.217), (-0.03087, -0.05346, 1.217), (-0.05346, -0.03087, 1.217), (-0.06173, -1.654e-07, 1.217), (-0.05346, 0.03087, 1.217), (-0.03087, 0.05346, 1.217), (0.04638, 0.0454, 1.357), (0.04638, -0.04184, 1.357), (-0.04362, 0.0454, 1.357), (-0.04362, -0.04184, 1.357), (-0.3634, -0.02007, 1.297), (-0.3634, 0.02363, 1.297), (-0.3634, -0.02007, 1.335), (-0.3634, 0.02363, 1.335), (0.1529, 0.03751, 1.271), (0.1529, -0.03395, 1.271), (0.1775, 0.03751, 1.329), (0.1775, -0.03395, 1.329), (0.3862, 0.03751, 1.163), (0.3862, -0.03395, 1.163), (0.4248, 0.03751, 1.213), (0.4248, -0.03395, 1.213)], [], [(3, 4, 6, 5), (5, 6, 8, 7), (7, 8, 10, 9), (9, 10, 12, 11), (11, 12, 14, 13), (13, 14, 16, 15), (15, 16, 18, 17), (17, 18, 20, 19), (14, 12, 29, 30), (1, 0, 2, 21), (12, 10, 28, 29), (10, 8, 27, 28), (8, 6, 26, 27), (6, 4, 25, 26), (23, 1, 21, 34), (20, 18, 32, 33), (18, 16, 31, 32), (16, 14, 30, 31), (36, 35, 46, 45, 44, 43, 42, 41, 40, 39, 38, 37), (32, 31, 43, 44), (29, 28, 40, 41), (26, 25, 37, 38), (33, 32, 44, 45), (30, 29, 41, 42), (27, 26, 38, 39), (34, 24, 22, 23), (21, 2, 24, 34), (31, 30, 42, 43), (28, 27, 39, 40), (47, 49, 50, 48), (2, 0, 55, 56), (24, 2, 48, 50), (52, 51, 53, 54), (50, 49, 54, 53), (22, 24, 51, 52), (24, 50, 53, 51), (56, 55, 59, 60), (47, 48, 58, 57), (48, 2, 56, 58), (60, 59, 61, 62), (58, 56, 60, 62), (57, 58, 62, 61)])
me_fire_ex_data.polygons.foreach_set('use_smooth', [True] * 42)
me_fire_ex_data.polygons.foreach_set('material_index', [0, 0, 0, 0, 0, 0, 0, 0, 0, 1, 0, 0, 0, 0, 1, 0, 0, 0, 0, 0, 0, 0, 0, 0, 0, 1, 1, 0, 0, 1, 1, 1, 1, 1, 1, 1, 1, 1, 1, 1, 1, 1])
_uv = me_fire_ex_data.uv_layers.new(name='UVMap')
_uv.uv.foreach_set('vector', [0.8333, 0.5, 0.8333, 1.0, 0.75, 1.0, 0.75, 0.5, 0.75, 0.5, 0.75, 1.0, 0.6667, 1.0, 0.6667, 0.5, 0.6667, 0.5, 0.6667, 1.0, 0.5833, 1.0, 0.5833, 0.5, 0.5833, 0.5, 0.5833, 1.0, 0.5, 1.0, 0.5, 0.5, 0.5, 0.5, 0.5, 1.0, 0.4167, 1.0, 0.4167, 0.5, 0.4167, 0.5, 0.4167, 1.0, 0.3333, 1.0, 0.3333, 0.5, 0.3333, 0.5, 0.3333, 1.0, 0.25, 1.0, 0.25, 0.5, 0.25, 0.5, 0.25, 1.0, 0.1667, 1.0, 0.1667, 0.5, 0.4167, 1.0, 0.5, 1.0, 0.5, 1.0, 0.4167, 1.0, 0.375, 0.25, 0.625, 0.25, 0.625, 0.5, 0.375, 0.5, 0.5, 1.0, 0.5833, 1.0, 0.5833, 1.0, 0.5, 1.0, 0.5833, 1.0, 0.6667, 1.0, 0.6667, 1.0, 0.5833, 1.0, 0.6667, 1.0, 0.75, 1.0, 0.75, 1.0, 0.6667, 1.0, 0.75, 1.0, 0.8333, 1.0, 0.8333, 1.0, 0.75, 1.0, 0.375, 0.5, 0.625, 0.5, 0.625, 0.75, 0.375, 0.75, 0.1667, 1.0, 0.25, 1.0, 0.25, 1.0, 0.1667, 1.0, 0.25, 1.0, 0.3333, 1.0, 0.3333, 1.0, 0.25, 1.0, 0.3333, 1.0, 0.4167, 1.0, 0.4167, 1.0, 0.3333, 1.0, 0.37, 0.4578, 0.25, 0.49, 0.13, 0.4578, 0.04215, 0.37, 0.01, 0.25, 0.04215, 0.13, 0.13, 0.04215, 0.25, 0.01, 0.37, 0.04215, 0.4578, 0.13, 0.49, 0.25, 0.4578, 0.37, 0.25, 1.0, 0.3333, 1.0, 0.3333, 1.0, 0.25, 1.0, 0.5, 1.0, 0.5833, 1.0, 0.5833, 1.0, 0.5, 1.0, 0.75, 1.0, 0.8333, 1.0, 0.8333, 1.0, 0.75, 1.0, 0.1667, 1.0, 0.25, 1.0, 0.25, 1.0, 0.1667, 1.0, 0.4167, 1.0, 0.5, 1.0, 0.5, 1.0, 0.4167, 1.0, 0.6667, 1.0, 0.75, 1.0, 0.75, 1.0, 0.6667, 1.0, 0.125, 0.5, 0.375, 0.5, 0.375, 0.75, 0.125, 0.75, 0.625, 0.5, 0.875, 0.5, 0.875, 0.75, 0.625, 0.75, 0.3333, 1.0, 0.4167, 1.0, 0.4167, 1.0, 0.3333, 1.0, 0.5833, 1.0, 0.6667, 1.0, 0.6667, 1.0, 0.5833, 1.0, 0.375, 0.0, 0.625, 0.0, 0.625, 0.25, 0.375, 0.25, 0.625, 0.5, 0.625, 0.25, 0.625, 0.25, 0.625, 0.5, 0.875, 0.75, 0.875, 0.5, 0.875, 0.5, 0.875, 0.75, 0.375, 0.75, 0.375, 0.5, 0.375, 0.5, 0.375, 0.75, 0.625, 0.25, 0.625, 0.0, 0.625, 0.0, 0.625, 0.25, 0.375, 0.75, 0.375, 0.5, 0.375, 0.5, 0.375, 0.75, 0.875, 0.75, 0.875, 0.75, 0.875, 0.75, 0.875, 0.75, 0.625, 0.5, 0.625, 0.25, 0.625, 0.25, 0.625, 0.5, 0.375, 0.0, 0.375, 0.25, 0.375, 0.25, 0.375, 0.0, 0.875, 0.5, 0.875, 0.5, 0.875, 0.5, 0.875, 0.5, 0.625, 0.5, 0.625, 0.25, 0.625, 0.25, 0.625, 0.5, 0.875, 0.5, 0.875, 0.5, 0.875, 0.5, 0.875, 0.5, 0.375, 0.0, 0.375, 0.25, 0.375, 0.25, 0.375, 0.0])
me_fire_ex_data.materials.append(mat_fire_ex_yellow)
me_fire_ex_data.materials.append(mat_fire_ex_black)
me_fire_ex_data.use_remesh_preserve_volume = False
me_fire_ex_data.use_remesh_preserve_attributes = False
me_fire_ex_data.use_mirror_vertex_groups = False
me_fire_ex_data.update()

# ---- objects
ob_spectrum = bpy.data.objects.new('spectrum', me_spectrum_data)
ob_osc = bpy.data.objects.new('osc', me_osc_data)
ob_floor = bpy.data.objects.new('floor', me_floor_data)
ob_foot2 = bpy.data.objects.new('foot2', me_foot2_data)
ob_foot4 = bpy.data.objects.new('foot4', me_foot4_data)
ob_wall = bpy.data.objects.new('wall', me_wall)
ob_upper_vertival = bpy.data.objects.new('upper_vertival', me_upper_vertical_data)
ob_upper = bpy.data.objects.new('upper', me_upper_data)
ob_foot3 = bpy.data.objects.new('foot3', me_foot3_data)
ob_foot1 = bpy.data.objects.new('foot1', me_foot1_data)
ob_table = bpy.data.objects.new('table', me_table_data)
ob_roof_data = bpy.data.objects.new('roof_data', me_floor_data_001)
ob_c_wall = bpy.data.objects.new('c_wall', me_wall_001)
ob_c_floor = bpy.data.objects.new('c_floor', me_c_floor_data)
ob_c_table = bpy.data.objects.new('c_table', me_c_table_data)
ob_c_upper = bpy.data.objects.new('c_upper', me_c_upper_data)
ob_c_upper_vertival = bpy.data.objects.new('c_upper_vertival', me_c_upper_vertical_data)
ob_billboard = bpy.data.objects.new('billboard', me_wall_002)
ob_sun = bpy.data.objects.new('Sun', light_sun)
ob_plane = bpy.data.objects.new('Plane', me_plane)
ob_plane_001 = bpy.data.objects.new('Plane.001', me_plane_001)
ob_empty_pumpkin = bpy.data.objects.new('empty_pumpkin', None)
ob_empty_pumpkin_right = bpy.data.objects.new('empty_pumpkin_right', None)
ob_empty_pumpkin_left = bpy.data.objects.new('empty_pumpkin_left', None)
ob_box_orb = bpy.data.objects.new('box_orb', me_box_orb_data)
ob_box_sky = bpy.data.objects.new('box_sky', me_box_sky_data)
ob_kit = bpy.data.objects.new('kit', me_kit_data_001)
ob_kit_001 = bpy.data.objects.new('kit.001', me_kit_data_002)
ob_kit_002 = bpy.data.objects.new('kit.002', me_kit_data_003)
ob_kit_003 = bpy.data.objects.new('kit.003', me_kit_data_004)
ob_kit_004 = bpy.data.objects.new('kit.004', me_kit_data_005)
ob_power_sup = bpy.data.objects.new('power_sup', me_power_sup_data)
ob_fire_ex = bpy.data.objects.new('fire_ex', me_fire_ex_data)

# ---- transforms, parenting, visibility, modifiers, constraints
ob_spectrum.location = (-2.32, -0.7146, -0.7048)
ob_spectrum.scale = (1.297, 1.297, 1.297)
ob_spectrum.lineart.crease_threshold = 0.0
ob_osc.location = (0.0, 0.0, 0.0)
ob_osc.lineart.crease_threshold = 0.0
ob_floor.location = (0.0, 0.0, 0.0)
ob_floor.lineart.crease_threshold = 0.0
ob_foot2.location = (0.0, 0.0, 0.0)
ob_foot2.lineart.crease_threshold = 0.0
ob_foot4.location = (0.0, 0.0, 0.0)
ob_foot4.lineart.crease_threshold = 0.0
ob_wall.location = (0.0, 0.3724, 0.0)
ob_wall.scale = (1.431, 1.0, 1.0)
ob_wall.lineart.crease_threshold = 0.0
ob_upper_vertival.location = (0.0, 0.0, 0.0)
ob_upper_vertival.lineart.crease_threshold = 0.0
ob_upper.location = (0.0, 0.0, 0.0)
ob_upper.lineart.crease_threshold = 0.0
ob_foot3.location = (0.0, 0.0, 0.0)
ob_foot3.lineart.crease_threshold = 0.0
ob_foot1.location = (0.0, 0.0, 0.0)
ob_foot1.lineart.crease_threshold = 0.0
ob_table.location = (0.0, 0.0, 0.0)
ob_table.lineart.crease_threshold = 0.0
ob_roof_data.location = (-0.3503, -6.889, 8.103)
ob_roof_data.rotation_euler = (-0.0, 3.142, -0.0)
ob_roof_data.lineart.crease_threshold = 0.0
ob_c_wall.location = (0.0, 0.3724, 0.0)
ob_c_wall.scale = (1.431, 1.0, 1.0)
ob_c_wall.lineart.crease_threshold = 0.0
ob_c_floor.location = (0.0, 0.0, 0.0)
ob_c_floor.lineart.crease_threshold = 0.0
ob_c_table.location = (0.0, 0.0, 0.0)
ob_c_table.lineart.crease_threshold = 0.0
ob_c_upper.location = (0.0, 0.0, 0.0)
ob_c_upper.lineart.crease_threshold = 0.0
ob_c_upper_vertival.location = (0.0, 0.0, 0.0)
ob_c_upper_vertival.lineart.crease_threshold = 0.0
ob_billboard.location = (0.0, 0.3091, 0.0)
ob_billboard.scale = (1.431, 1.0, 1.0)
ob_billboard.lineart.crease_threshold = 0.0
ob_sun.location = (0.0, 0.0, 0.0)
ob_sun.rotation_euler = (0.8682, 0.04462, -0.1573)
ob_sun.lineart.crease_threshold = 0.0
ob_plane.location = (0.0, 0.0, 0.0)
ob_plane.lineart.crease_threshold = 0.0
ob_plane_001.location = (0.0, 0.0, 0.0)
ob_plane_001.scale = (-1.0, 1.0, 1.0)
ob_plane_001.lineart.crease_threshold = 0.0
ob_empty_pumpkin.location = (0.0002095, 0.003528, 0.6735)
ob_empty_pumpkin.lineart.crease_threshold = 0.0
ob_empty_pumpkin_right.location = (4.116, -0.6796, 0.7112)
ob_empty_pumpkin_right.lineart.crease_threshold = 0.0
ob_empty_pumpkin_left.location = (-4.081, -0.661, 0.7158)
ob_empty_pumpkin_left.lineart.crease_threshold = 0.0
ob_box_orb.location = (-6.988, 1.552, -1.614)
ob_box_orb.rotation_euler = (0.0, -0.0, 0.6048)
ob_box_orb.scale = (1.504, 1.504, 1.504)
ob_box_orb.lineart.crease_threshold = 0.0
ob_box_sky.location = (-7.051, 1.881, -0.5616)
ob_box_sky.rotation_euler = (0.0, -0.0, 0.6048)
ob_box_sky.scale = (1.048, 1.048, 1.048)
ob_box_sky.lineart.crease_threshold = 0.0
ob_kit.location = (-4.296, 2.6, 3.212)
ob_kit.scale = (0.98, 0.98, 0.98)
ob_kit.lineart.crease_threshold = 0.0
ob_kit_001.location = (-4.008, 1.946, -2.091)
ob_kit_001.scale = (0.98, 0.98, 0.98)
ob_kit_001.lineart.crease_threshold = 0.0
ob_kit_002.location = (-3.878, 1.873, -1.43)
ob_kit_002.scale = (0.98, 0.98, 0.98)
ob_kit_002.lineart.crease_threshold = 0.0
ob_kit_003.location = (-3.866, 1.784, -0.8095)
ob_kit_003.rotation_euler = (0.0, -0.0, 0.05236)
ob_kit_003.scale = (0.98, 0.98, 0.98)
ob_kit_003.lineart.crease_threshold = 0.0
ob_kit_004.location = (-7.457, 2.588, 0.4006)
ob_kit_004.rotation_euler = (0.0, -0.0, 0.6756)
ob_kit_004.scale = (0.98, 0.98, 0.98)
ob_kit_004.lineart.crease_threshold = 0.0
ob_power_sup.location = (-0.1358, 2.96, 3.821)
ob_power_sup.scale = (1.504, 1.504, 1.504)
ob_power_sup.lineart.crease_threshold = 0.0
ob_fire_ex.location = (-9.477, 3.965, 2.262)
ob_fire_ex.scale = (0.8408, 0.8408, 0.8408)
ob_fire_ex.lineart.crease_threshold = 0.0

# ---- collection membership
scene.collection.objects.link(ob_spectrum)
scene.collection.objects.link(ob_osc)
col_collection_1.objects.link(ob_floor)
col_collection_1.objects.link(ob_foot2)
col_collection_1.objects.link(ob_foot4)
col_collection_1.objects.link(ob_wall)
col_collection_1.objects.link(ob_upper_vertival)
col_collection_1.objects.link(ob_upper)
col_collection_1.objects.link(ob_foot3)
col_collection_1.objects.link(ob_foot1)
col_collection_1.objects.link(ob_table)
col_collection_1.objects.link(ob_roof_data)
col_collection_1.objects.link(ob_c_wall)
col_collection_1.objects.link(ob_c_floor)
col_collection_1.objects.link(ob_c_table)
col_collection_1.objects.link(ob_c_upper)
col_collection_1.objects.link(ob_c_upper_vertival)
col_collection_1.objects.link(ob_billboard)
col_collection_2.objects.link(ob_sun)
col_collection_2.objects.link(ob_plane)
col_collection_2.objects.link(ob_plane_001)
col_collection_2.objects.link(ob_empty_pumpkin)
col_collection_2.objects.link(ob_empty_pumpkin_right)
col_collection_2.objects.link(ob_empty_pumpkin_left)
col_collection_2.objects.link(ob_box_orb)
col_collection_2.objects.link(ob_box_sky)
col_collection_2.objects.link(ob_kit)
col_collection_2.objects.link(ob_kit_001)
col_collection_2.objects.link(ob_kit_002)
col_collection_2.objects.link(ob_kit_003)
col_collection_2.objects.link(ob_kit_004)
col_collection_2.objects.link(ob_power_sup)
col_collection_2.objects.link(ob_fire_ex)

# ---- scene / render settings (as saved in the file)
scene.frame_start = 1; scene.frame_end = 45; scene.frame_set(1)
scene.render.engine = 'CYCLES'
scene.render.resolution_percentage = 50
scene.render.dither_intensity = 0.0
scene.cycles.use_denoising = False
scene.cycles.samples = 128
scene.cycles.sampling_pattern = 'TABULATED_SOBOL'
scene.cycles.use_adaptive_sampling = False
scene.cycles.use_light_tree = False
scene.cycles.blur_glossy = 0.0
scene.cycles.sample_clamp_indirect = 0.0
scene.view_settings.view_transform = 'Standard'
bpy.context.view_layer.update()

# ---- added for rendering (the .blend has no active camera): camera
cam_auto = bpy.data.cameras.new('AutoCamera')
cam_auto.lens = 50.0
cam_auto.sensor_width = 36.0
cam_auto.clip_end = 1000.0
ob_auto_camera = bpy.data.objects.new('AutoCamera', cam_auto)
scene.collection.objects.link(ob_auto_camera)
ob_auto_camera.location = (44.066, -60.6594, 37.4918)
ob_auto_camera.rotation_euler = (1.09748, -7.21219e-08, 0.694738)
scene.camera = ob_auto_camera
bpy.context.view_layer.update()
